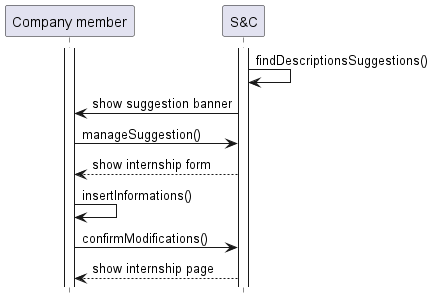

The diagram above was rendered by PlantUML. Its source (embedded in the PNG):
@startuml UC15_diagram
hide footbox

participant "Company member" as CM
participant "S&C" AS S

activate CM
activate S
S -> S: findDescriptionsSuggestions()
S -> CM: show suggestion banner
CM -> S: manageSuggestion()
S --> CM: show internship form
CM -> CM: insertInformations()
CM -> S: confirmModifications()
S --> CM: show internship page
@enduml